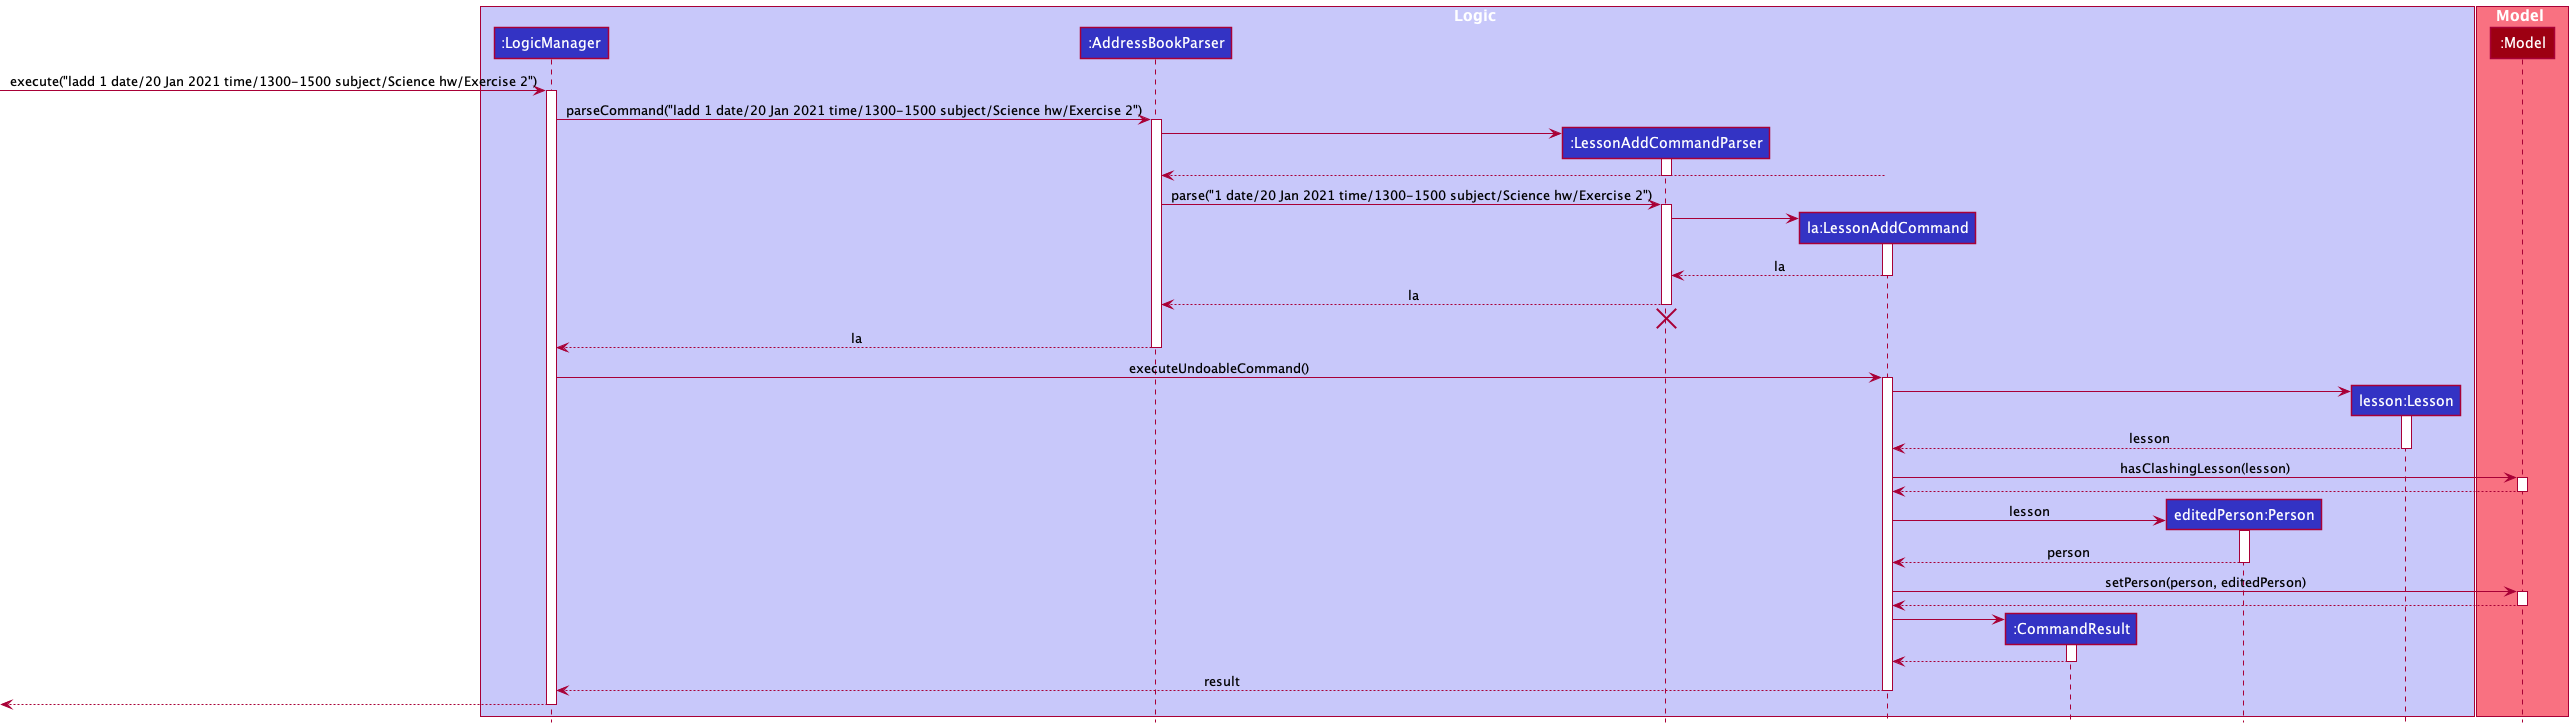

The diagram above was rendered by PlantUML. Its source (embedded in the PNG):
@startuml
!include style.puml

box Logic LOGIC_COLOR_T1
participant ":LogicManager" as LogicManager LOGIC_COLOR
participant ":AddressBookParser" as AddressBookParser LOGIC_COLOR
participant ":LessonAddCommandParser" as LessonAddCommandParser LOGIC_COLOR
participant "la:LessonAddCommand" as LessonAddCommand LOGIC_COLOR
participant ":CommandResult" as CommandResult LOGIC_COLOR
participant "editedPerson:Person" as Person LOGIC_COLOR
participant "lesson:Lesson" as Lesson LOGIC_COLOR

end box

box Model MODEL_COLOR_T1
participant ":Model" as Model MODEL_COLOR
end box

[-> LogicManager : execute("ladd 1 date/20 Jan 2021 time/1300-1500 subject/Science hw/Exercise 2")
activate LogicManager

LogicManager -> AddressBookParser : parseCommand("ladd 1 date/20 Jan 2021 time/1300-1500 subject/Science hw/Exercise 2")
activate AddressBookParser

create LessonAddCommandParser
AddressBookParser -> LessonAddCommandParser
activate LessonAddCommandParser

LessonAddCommand --> AddressBookParser
deactivate LessonAddCommandParser

AddressBookParser -> LessonAddCommandParser : parse("1 date/20 Jan 2021 time/1300-1500 subject/Science hw/Exercise 2")
activate LessonAddCommandParser

create LessonAddCommand
LessonAddCommandParser -> LessonAddCommand
activate LessonAddCommand

LessonAddCommand --> LessonAddCommandParser : la
deactivate LessonAddCommand

LessonAddCommandParser --> AddressBookParser : la
deactivate LessonAddCommandParser
'Hidden arrow to position the destroy marker below the end of the activation bar.
LessonAddCommandParser -[hidden]-> AddressBookParser
destroy LessonAddCommandParser

AddressBookParser --> LogicManager : la
deactivate AddressBookParser

LogicManager -> LessonAddCommand : executeUndoableCommand()
activate LessonAddCommand

create Lesson
LessonAddCommand -> Lesson
activate Lesson

Lesson --> LessonAddCommand : lesson
deactivate Lesson

LessonAddCommand -> Model : hasClashingLesson(lesson)
activate Model

Model --> LessonAddCommand
deactivate Model

create Person
LessonAddCommand -> Person : lesson
activate Person

Person --> LessonAddCommand : person
deactivate Person

LessonAddCommand -> Model : setPerson(person, editedPerson)
activate Model

Model --> LessonAddCommand
deactivate Model

create CommandResult
LessonAddCommand -> CommandResult
activate CommandResult

CommandResult --> LessonAddCommand
deactivate CommandResult

LessonAddCommand --> LogicManager : result
deactivate LessonAddCommand

[<--LogicManager
deactivate LogicManager
@enduml